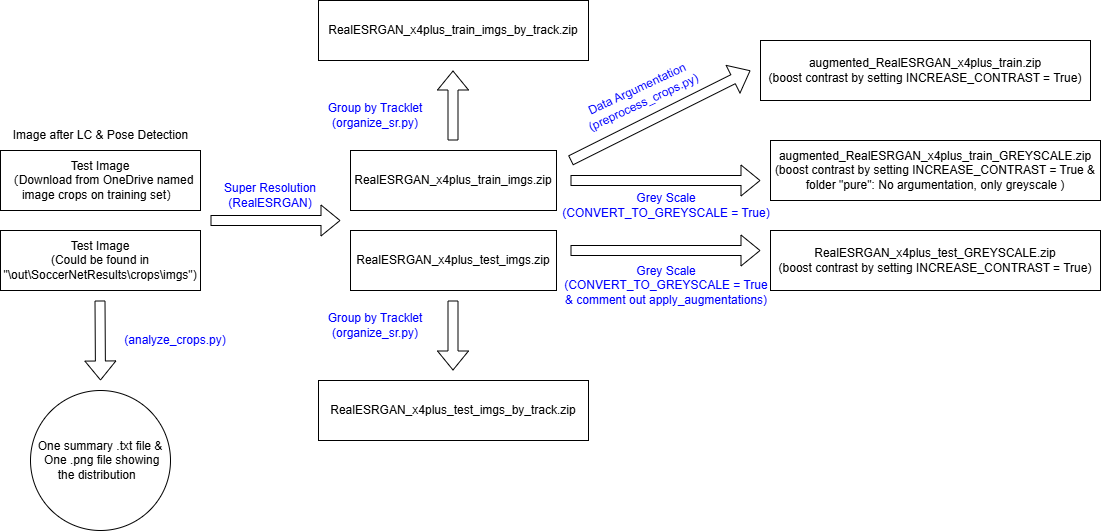

The diagram above was exported from draw.io. Its source (the exported page's mxGraphModel, read from the mxfile embedded in the PNG):
<mxGraphModel dx="1064" dy="663" grid="1" gridSize="10" guides="1" tooltips="1" connect="1" arrows="1" fold="1" page="1" pageScale="1" pageWidth="827" pageHeight="1169" math="0" shadow="0">
  <root>
    <mxCell id="0" />
    <mxCell id="1" parent="0" />
    <mxCell id="5GTUSX85V6HNhoiUQ2bn-1" value="Test Image&lt;div&gt;（Download from OneDrive named image crops on training set）&lt;/div&gt;" style="rounded=0;whiteSpace=wrap;html=1;" parent="1" vertex="1">
      <mxGeometry y="280" width="200" height="60" as="geometry" />
    </mxCell>
    <mxCell id="5GTUSX85V6HNhoiUQ2bn-3" value="Test Image&lt;div&gt;(Could be found in &quot;\out\SoccerNetResults\crops\imgs&quot;)&lt;/div&gt;" style="rounded=0;whiteSpace=wrap;html=1;" parent="1" vertex="1">
      <mxGeometry y="360" width="200" height="60" as="geometry" />
    </mxCell>
    <mxCell id="5GTUSX85V6HNhoiUQ2bn-4" value="Image after LC &amp;amp; Pose Detection" style="text;html=1;align=center;verticalAlign=middle;whiteSpace=wrap;rounded=0;" parent="1" vertex="1">
      <mxGeometry x="2.5" y="250" width="195" height="30" as="geometry" />
    </mxCell>
    <mxCell id="5GTUSX85V6HNhoiUQ2bn-6" value="" style="shape=flexArrow;endArrow=classic;html=1;rounded=0;" parent="1" edge="1">
      <mxGeometry width="50" height="50" relative="1" as="geometry">
        <mxPoint x="210" y="350" as="sourcePoint" />
        <mxPoint x="340" y="350" as="targetPoint" />
      </mxGeometry>
    </mxCell>
    <mxCell id="5GTUSX85V6HNhoiUQ2bn-9" value="Super Resolution (RealESRGAN)" style="text;html=1;align=center;verticalAlign=middle;whiteSpace=wrap;rounded=0;fontColor=light-dark(#0000ff, #ededed);" parent="1" vertex="1">
      <mxGeometry x="200" y="310" width="140" height="30" as="geometry" />
    </mxCell>
    <mxCell id="5GTUSX85V6HNhoiUQ2bn-10" value="RealESRGAN_x4plus_test_imgs.zip" style="rounded=0;whiteSpace=wrap;html=1;" parent="1" vertex="1">
      <mxGeometry x="350" y="360" width="206" height="60" as="geometry" />
    </mxCell>
    <mxCell id="5GTUSX85V6HNhoiUQ2bn-11" value="RealESRGAN_x4plus_train_imgs.zip" style="rounded=0;whiteSpace=wrap;html=1;" parent="1" vertex="1">
      <mxGeometry x="350" y="280" width="206" height="60" as="geometry" />
    </mxCell>
    <mxCell id="5GTUSX85V6HNhoiUQ2bn-13" value="" style="shape=flexArrow;endArrow=classic;html=1;rounded=0;" parent="1" edge="1">
      <mxGeometry width="50" height="50" relative="1" as="geometry">
        <mxPoint x="452.5" y="270" as="sourcePoint" />
        <mxPoint x="452.5" y="200" as="targetPoint" />
      </mxGeometry>
    </mxCell>
    <mxCell id="5GTUSX85V6HNhoiUQ2bn-14" value="" style="shape=flexArrow;endArrow=classic;html=1;rounded=0;" parent="1" edge="1">
      <mxGeometry width="50" height="50" relative="1" as="geometry">
        <mxPoint x="452.5" y="430" as="sourcePoint" />
        <mxPoint x="452.5" y="500" as="targetPoint" />
      </mxGeometry>
    </mxCell>
    <mxCell id="5GTUSX85V6HNhoiUQ2bn-15" value="RealESRGAN_x4plus_train_imgs_by_track.zip" style="rounded=0;whiteSpace=wrap;html=1;" parent="1" vertex="1">
      <mxGeometry x="318" y="130" width="270" height="60" as="geometry" />
    </mxCell>
    <mxCell id="5GTUSX85V6HNhoiUQ2bn-16" value="&lt;div&gt;Group by Tracklet&lt;/div&gt;&lt;div&gt;(&lt;span style=&quot;background-color: transparent; color: light-dark(rgb(0, 0, 255), rgb(237, 237, 237));&quot;&gt;organize_sr.py&lt;/span&gt;&lt;span style=&quot;background-color: transparent; color: light-dark(rgb(0, 0, 255), rgb(237, 237, 237));&quot;&gt;)&lt;/span&gt;&lt;/div&gt;" style="text;html=1;align=center;verticalAlign=middle;whiteSpace=wrap;rounded=0;fontColor=light-dark(#0000ff, #ededed);" parent="1" vertex="1">
      <mxGeometry x="310" y="230" width="130" height="30" as="geometry" />
    </mxCell>
    <mxCell id="5GTUSX85V6HNhoiUQ2bn-18" value="RealESRGAN_x4plus_test_imgs_by_track.zip" style="rounded=0;whiteSpace=wrap;html=1;" parent="1" vertex="1">
      <mxGeometry x="318" y="510" width="270" height="60" as="geometry" />
    </mxCell>
    <mxCell id="5GTUSX85V6HNhoiUQ2bn-20" value="" style="shape=flexArrow;endArrow=classic;html=1;rounded=0;" parent="1" edge="1">
      <mxGeometry width="50" height="50" relative="1" as="geometry">
        <mxPoint x="570" y="290" as="sourcePoint" />
        <mxPoint x="750" y="200" as="targetPoint" />
      </mxGeometry>
    </mxCell>
    <mxCell id="5GTUSX85V6HNhoiUQ2bn-21" value="Data Argumentation&lt;div&gt;&lt;span style=&quot;background-color: transparent; color: light-dark(rgb(0, 0, 255), rgb(237, 237, 237));&quot;&gt;(&lt;/span&gt;&lt;span style=&quot;background-color: transparent;&quot;&gt;preprocess_crops.py&lt;/span&gt;&lt;span style=&quot;background-color: transparent; color: light-dark(rgb(0, 0, 255), rgb(237, 237, 237));&quot;&gt;)&lt;/span&gt;&lt;/div&gt;" style="text;html=1;align=center;verticalAlign=middle;whiteSpace=wrap;rounded=0;fontColor=light-dark(#0000ff, #ededed);rotation=-25;" parent="1" vertex="1">
      <mxGeometry x="570" y="210" width="140" height="30" as="geometry" />
    </mxCell>
    <mxCell id="5GTUSX85V6HNhoiUQ2bn-22" value="&lt;div&gt;Group by Tracklet&lt;/div&gt;&lt;div&gt;(&lt;span style=&quot;background-color: transparent; color: light-dark(rgb(0, 0, 255), rgb(237, 237, 237));&quot;&gt;organize_sr.py&lt;/span&gt;&lt;span style=&quot;background-color: transparent; color: light-dark(rgb(0, 0, 255), rgb(237, 237, 237));&quot;&gt;)&lt;/span&gt;&lt;/div&gt;" style="text;html=1;align=center;verticalAlign=middle;whiteSpace=wrap;rounded=0;fontColor=light-dark(#0000ff, #ededed);" parent="1" vertex="1">
      <mxGeometry x="310" y="440" width="130" height="30" as="geometry" />
    </mxCell>
    <mxCell id="5GTUSX85V6HNhoiUQ2bn-23" value="augmented_RealESRGAN_x4plus_train.zip&lt;div&gt;(boost contrast by setting INCREASE_CONTRAST = True)&lt;/div&gt;" style="rounded=0;whiteSpace=wrap;html=1;" parent="1" vertex="1">
      <mxGeometry x="760" y="170" width="330" height="60" as="geometry" />
    </mxCell>
    <mxCell id="5GTUSX85V6HNhoiUQ2bn-25" value="" style="shape=flexArrow;endArrow=classic;html=1;rounded=0;entryX=0;entryY=1;entryDx=0;entryDy=0;" parent="1" edge="1">
      <mxGeometry width="50" height="50" relative="1" as="geometry">
        <mxPoint x="570" y="310" as="sourcePoint" />
        <mxPoint x="760" y="310" as="targetPoint" />
      </mxGeometry>
    </mxCell>
    <mxCell id="5GTUSX85V6HNhoiUQ2bn-26" value="Grey Scale&lt;div&gt;(CONVERT_TO_GREYSCALE = True)&lt;/div&gt;" style="text;html=1;align=center;verticalAlign=middle;whiteSpace=wrap;rounded=0;fontColor=light-dark(#0000ff, #ededed);rotation=0;" parent="1" vertex="1">
      <mxGeometry x="556" y="320" width="220" height="30" as="geometry" />
    </mxCell>
    <mxCell id="5GTUSX85V6HNhoiUQ2bn-30" value="augmented_RealESRGAN_x4plus_train_GREYSCALE.zip&lt;div&gt;(boost contrast by setting INCREASE_CONTRAST = True &amp;amp;&lt;/div&gt;&lt;div&gt;&lt;span style=&quot;background-color: transparent; color: light-dark(rgb(0, 0, 0), rgb(255, 255, 255));&quot;&gt;folder &quot;pure&quot;:&amp;nbsp;&lt;/span&gt;&lt;span style=&quot;background-color: transparent;&quot;&gt;No argumentation, only greyscale&lt;/span&gt;&lt;span style=&quot;background-color: transparent; color: light-dark(rgb(0, 0, 0), rgb(255, 255, 255));&quot;&gt;&amp;nbsp;)&lt;/span&gt;&lt;/div&gt;" style="rounded=0;whiteSpace=wrap;html=1;" parent="1" vertex="1">
      <mxGeometry x="770" y="270" width="330" height="60" as="geometry" />
    </mxCell>
    <mxCell id="5GTUSX85V6HNhoiUQ2bn-32" value="" style="shape=flexArrow;endArrow=classic;html=1;rounded=0;entryX=0;entryY=1;entryDx=0;entryDy=0;" parent="1" edge="1">
      <mxGeometry width="50" height="50" relative="1" as="geometry">
        <mxPoint x="570" y="380" as="sourcePoint" />
        <mxPoint x="760" y="380" as="targetPoint" />
      </mxGeometry>
    </mxCell>
    <mxCell id="5GTUSX85V6HNhoiUQ2bn-33" value="Grey Scale&lt;div&gt;(CONVERT_TO_GREYSCALE = True &amp;amp;&amp;nbsp;comment out apply_augmentations&lt;span style=&quot;background-color: transparent; color: light-dark(rgb(0, 0, 255), rgb(237, 237, 237));&quot;&gt;)&lt;/span&gt;&lt;/div&gt;" style="text;html=1;align=center;verticalAlign=middle;whiteSpace=wrap;rounded=0;fontColor=light-dark(#0000ff, #ededed);rotation=0;" parent="1" vertex="1">
      <mxGeometry x="556" y="400" width="220" height="30" as="geometry" />
    </mxCell>
    <mxCell id="5GTUSX85V6HNhoiUQ2bn-34" value="RealESRGAN_x4plus_test_GREYSCALE.zip&lt;div&gt;(boost contrast by setting INCREASE_CONTRAST = True&lt;span style=&quot;background-color: transparent; color: light-dark(rgb(0, 0, 0), rgb(255, 255, 255));&quot;&gt;)&lt;/span&gt;&lt;/div&gt;" style="rounded=0;whiteSpace=wrap;html=1;" parent="1" vertex="1">
      <mxGeometry x="770" y="360" width="330" height="60" as="geometry" />
    </mxCell>
    <mxCell id="5GTUSX85V6HNhoiUQ2bn-35" value="" style="shape=flexArrow;endArrow=classic;html=1;rounded=0;" parent="1" edge="1">
      <mxGeometry width="50" height="50" relative="1" as="geometry">
        <mxPoint x="99.5" y="430" as="sourcePoint" />
        <mxPoint x="100" y="510" as="targetPoint" />
      </mxGeometry>
    </mxCell>
    <mxCell id="5GTUSX85V6HNhoiUQ2bn-36" value="One summary .txt file &amp;amp;&lt;div&gt;&amp;nbsp;One .png file showing the distribution&amp;nbsp;&amp;nbsp;&lt;/div&gt;" style="ellipse;whiteSpace=wrap;html=1;aspect=fixed;" parent="1" vertex="1">
      <mxGeometry x="30" y="520" width="140" height="140" as="geometry" />
    </mxCell>
    <mxCell id="5GTUSX85V6HNhoiUQ2bn-37" value="&lt;div&gt;&lt;span style=&quot;background-color: transparent; color: light-dark(rgb(0, 0, 255), rgb(237, 237, 237));&quot;&gt;(analyze_crops.py&lt;/span&gt;&lt;span style=&quot;background-color: transparent; color: light-dark(rgb(0, 0, 255), rgb(237, 237, 237));&quot;&gt;)&lt;/span&gt;&lt;/div&gt;" style="text;html=1;align=center;verticalAlign=middle;whiteSpace=wrap;rounded=0;fontColor=light-dark(#0000ff, #ededed);" parent="1" vertex="1">
      <mxGeometry x="120" y="460" width="110" height="20" as="geometry" />
    </mxCell>
  </root>
</mxGraphModel>